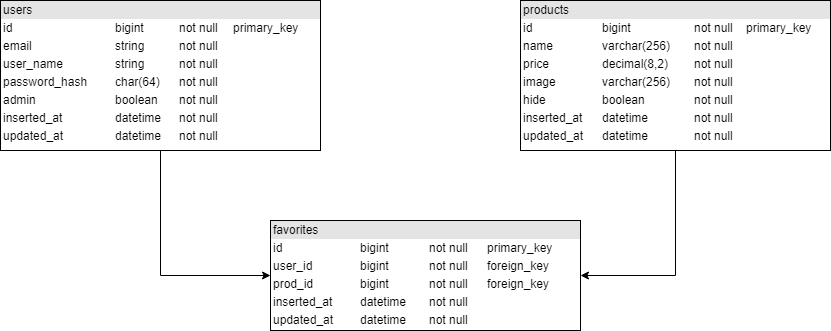

The diagram above was exported from draw.io. Its source (the exported page's mxGraphModel, read from the mxfile embedded in the PNG):
<mxGraphModel dx="840" dy="484" grid="1" gridSize="10" guides="1" tooltips="1" connect="1" arrows="1" fold="1" page="1" pageScale="1" pageWidth="1100" pageHeight="850" background="#ffffff" math="0" shadow="0">
  <root>
    <mxCell id="0" />
    <mxCell id="1" parent="0" />
    <mxCell id="02ZiVzXO_WJajtaJWGBB-2" style="edgeStyle=orthogonalEdgeStyle;rounded=0;orthogonalLoop=1;jettySize=auto;html=1;entryX=0;entryY=0.5;entryDx=0;entryDy=0;" parent="1" source="KM1c8QLJU-jLqDN-CpHD-45" target="KM1c8QLJU-jLqDN-CpHD-47" edge="1">
      <mxGeometry relative="1" as="geometry" />
    </mxCell>
    <mxCell id="KM1c8QLJU-jLqDN-CpHD-45" value="&lt;div style=&quot;box-sizing: border-box ; width: 100% ; background: #e4e4e4 ; padding: 2px&quot;&gt;users&lt;/div&gt;&lt;table style=&quot;width: 100% ; font-size: 1em&quot; cellpadding=&quot;2&quot; cellspacing=&quot;0&quot;&gt;&lt;tbody&gt;&lt;tr&gt;&lt;td&gt;id&lt;/td&gt;&lt;td&gt;bigint&lt;/td&gt;&lt;td&gt;not null&lt;/td&gt;&lt;td&gt;primary_key&lt;/td&gt;&lt;/tr&gt;&lt;tr&gt;&lt;td&gt;email&lt;/td&gt;&lt;td&gt;string&lt;/td&gt;&lt;td&gt;not null&lt;/td&gt;&lt;td&gt;&lt;br&gt;&lt;/td&gt;&lt;/tr&gt;&lt;tr&gt;&lt;td&gt;user_name&lt;/td&gt;&lt;td&gt;string&lt;/td&gt;&lt;td&gt;not null&lt;/td&gt;&lt;td&gt;&lt;br&gt;&lt;/td&gt;&lt;/tr&gt;&lt;tr&gt;&lt;td&gt;password_hash&lt;/td&gt;&lt;td&gt;char(64)&lt;br&gt;&lt;/td&gt;&lt;td&gt;not null&lt;/td&gt;&lt;td&gt;&lt;br&gt;&lt;/td&gt;&lt;/tr&gt;&lt;tr&gt;&lt;td&gt;admin&lt;/td&gt;&lt;td&gt;boolean&lt;/td&gt;&lt;td&gt;not null&lt;/td&gt;&lt;td&gt;&lt;br&gt;&lt;/td&gt;&lt;/tr&gt;&lt;tr&gt;&lt;td&gt;inserted_at&lt;br&gt;&lt;/td&gt;&lt;td&gt;datetime&lt;/td&gt;&lt;td&gt;not null&lt;/td&gt;&lt;td&gt;&lt;br&gt;&lt;/td&gt;&lt;/tr&gt;&lt;tr&gt;&lt;td&gt;updated_at&lt;/td&gt;&lt;td&gt;datetime&lt;/td&gt;&lt;td&gt;not null&lt;/td&gt;&lt;td&gt;&lt;br&gt;&lt;/td&gt;&lt;/tr&gt;&lt;/tbody&gt;&lt;/table&gt;" style="verticalAlign=top;align=left;overflow=fill;html=1;rounded=0;glass=0;fillColor=none;" parent="1" vertex="1">
      <mxGeometry x="40" y="10" width="320" height="150" as="geometry" />
    </mxCell>
    <mxCell id="02ZiVzXO_WJajtaJWGBB-1" style="edgeStyle=orthogonalEdgeStyle;rounded=0;orthogonalLoop=1;jettySize=auto;html=1;entryX=1;entryY=0.5;entryDx=0;entryDy=0;" parent="1" source="KM1c8QLJU-jLqDN-CpHD-46" target="KM1c8QLJU-jLqDN-CpHD-47" edge="1">
      <mxGeometry relative="1" as="geometry">
        <mxPoint x="600" y="70" as="targetPoint" />
      </mxGeometry>
    </mxCell>
    <mxCell id="KM1c8QLJU-jLqDN-CpHD-46" value="&lt;div style=&quot;box-sizing: border-box ; width: 100% ; background: #e4e4e4 ; padding: 2px&quot;&gt;products&lt;/div&gt;&lt;table style=&quot;width: 100% ; font-size: 1em&quot; cellpadding=&quot;2&quot; cellspacing=&quot;0&quot;&gt;&lt;tbody&gt;&lt;tr&gt;&lt;td&gt;id&lt;/td&gt;&lt;td&gt;bigint&lt;/td&gt;&lt;td&gt;not null&lt;/td&gt;&lt;td&gt;primary_key&lt;/td&gt;&lt;/tr&gt;&lt;tr&gt;&lt;td&gt;name&lt;/td&gt;&lt;td&gt;varchar(256)&amp;nbsp;&lt;br&gt;&lt;/td&gt;&lt;td&gt;not null&lt;br&gt;&lt;/td&gt;&lt;td&gt;&lt;br&gt;&lt;/td&gt;&lt;/tr&gt;&lt;tr&gt;&lt;td&gt;price&lt;/td&gt;&lt;td&gt;decimal(8,2)&lt;br&gt;&lt;/td&gt;&lt;td&gt;not null&lt;br&gt;&lt;/td&gt;&lt;td&gt;&lt;br&gt;&lt;/td&gt;&lt;/tr&gt;&lt;tr&gt;&lt;td&gt;image&lt;/td&gt;&lt;td&gt;varchar(256)&lt;/td&gt;&lt;td&gt;not null&lt;/td&gt;&lt;td&gt;&lt;br&gt;&lt;/td&gt;&lt;/tr&gt;&lt;tr&gt;&lt;td&gt;hide&lt;/td&gt;&lt;td&gt;boolean&lt;/td&gt;&lt;td&gt;not null&lt;/td&gt;&lt;td&gt;&lt;br&gt;&lt;/td&gt;&lt;/tr&gt;&lt;tr&gt;&lt;td&gt;inserted_at&lt;/td&gt;&lt;td&gt;datetime&lt;/td&gt;&lt;td&gt;not null&lt;/td&gt;&lt;td&gt;&lt;br&gt;&lt;/td&gt;&lt;/tr&gt;&lt;tr&gt;&lt;td&gt;updated_at&lt;/td&gt;&lt;td&gt;datetime&lt;/td&gt;&lt;td&gt;not null&lt;/td&gt;&lt;td&gt;&lt;br&gt;&lt;/td&gt;&lt;/tr&gt;&lt;/tbody&gt;&lt;/table&gt;" style="verticalAlign=top;align=left;overflow=fill;html=1;rounded=0;glass=0;fillColor=none;" parent="1" vertex="1">
      <mxGeometry x="560" y="10" width="310" height="150" as="geometry" />
    </mxCell>
    <mxCell id="KM1c8QLJU-jLqDN-CpHD-47" value="&lt;div style=&quot;box-sizing: border-box ; width: 100% ; background: #e4e4e4 ; padding: 2px&quot;&gt;favorites&lt;/div&gt;&lt;table style=&quot;width: 100% ; font-size: 1em&quot; cellpadding=&quot;2&quot; cellspacing=&quot;0&quot;&gt;&lt;tbody&gt;&lt;tr&gt;&lt;td&gt;id&lt;/td&gt;&lt;td&gt;bigint&lt;/td&gt;&lt;td&gt;not null&lt;/td&gt;&lt;td&gt;primary_key&lt;/td&gt;&lt;/tr&gt;&lt;tr&gt;&lt;td&gt;user_id&lt;/td&gt;&lt;td&gt;bigint&lt;/td&gt;&lt;td&gt;not null&lt;br&gt;&lt;/td&gt;&lt;td&gt;foreign_key&lt;/td&gt;&lt;/tr&gt;&lt;tr&gt;&lt;td&gt;prod_id&lt;/td&gt;&lt;td&gt;bigint&lt;/td&gt;&lt;td&gt;not null&lt;br&gt;&lt;/td&gt;&lt;td&gt;foreign_key&lt;/td&gt;&lt;/tr&gt;&lt;tr&gt;&lt;td&gt;inserted_at&lt;/td&gt;&lt;td&gt;datetime&lt;/td&gt;&lt;td&gt;not null&lt;/td&gt;&lt;td&gt;&lt;br&gt;&lt;/td&gt;&lt;/tr&gt;&lt;tr&gt;&lt;td&gt;updated_at&lt;/td&gt;&lt;td&gt;datetime&lt;/td&gt;&lt;td&gt;not null&lt;/td&gt;&lt;td&gt;&lt;br&gt;&lt;/td&gt;&lt;/tr&gt;&lt;/tbody&gt;&lt;/table&gt;" style="verticalAlign=top;align=left;overflow=fill;html=1;rounded=0;glass=0;fillColor=none;" parent="1" vertex="1">
      <mxGeometry x="310" y="230" width="310" height="110" as="geometry" />
    </mxCell>
  </root>
</mxGraphModel>